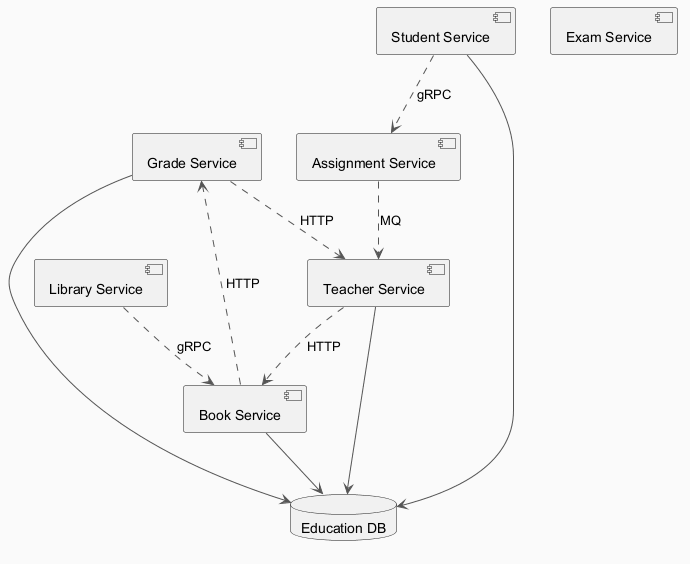

The diagram above was rendered by PlantUML. Its source (embedded in the PNG):
@startuml
skinparam backgroundColor #FAFAFA
skinparam classBackgroundColor #FFF3E0
skinparam classBorderColor #E65100
skinparam ArrowColor #555555
component "Grade Service" as C_GradeService
component "Exam Service" as C_ExamService
component "Library Service" as C_LibraryService
component "Book Service" as C_BookService
component "Student Service" as C_StudentService
component "Assignment Service" as C_AssignmentService
component "Teacher Service" as C_TeacherService
database "Education DB" as DB_education
C_GradeService --> DB_education
C_BookService --> DB_education
C_StudentService --> DB_education
C_TeacherService --> DB_education
C_BookService ..> C_GradeService : HTTP
C_LibraryService ..> C_BookService : gRPC
C_AssignmentService ..> C_TeacherService : MQ
C_TeacherService ..> C_BookService : HTTP
C_GradeService ..> C_TeacherService : HTTP
C_StudentService ..> C_AssignmentService : gRPC
@enduml